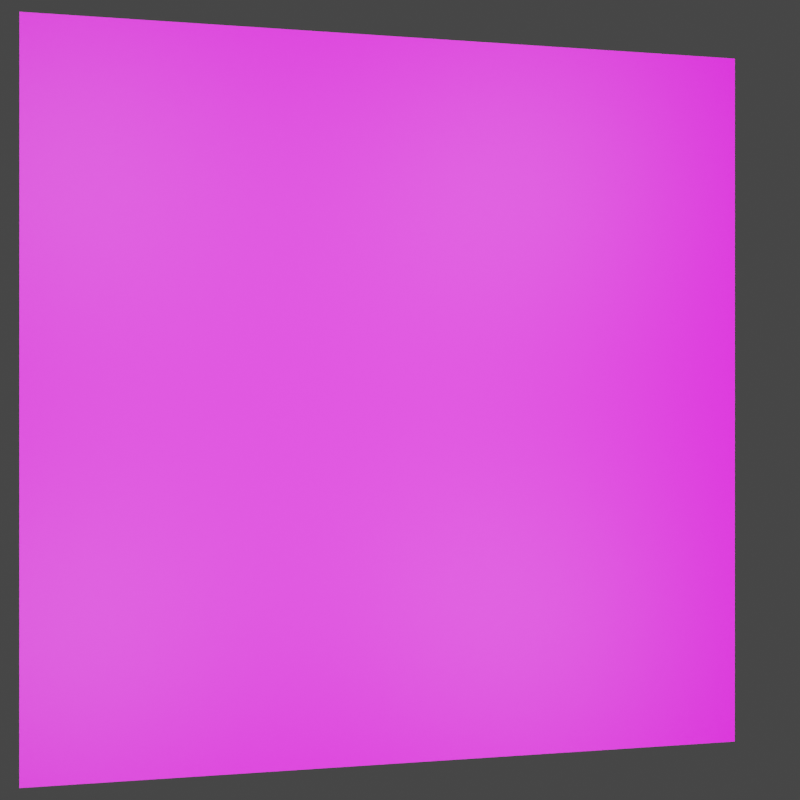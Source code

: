 # Source: cvim_FP_RCWall_test2.blend  (saved by Blender 2.90.8; exported with 4.5.12 LTS)
import bpy
from mathutils import Matrix  # noqa: F401  (used for matrix-valued properties, if any)

bpy.ops.wm.read_factory_settings(use_empty=True)
scene = bpy.context.scene
scene.name = 'Scene'

# ---- collections
col_collection_crack = bpy.data.collections.new('Collection_crack'); scene.collection.children.link(col_collection_crack)

# ---- images (referenced by path relative to the original .blend; pixels are not part of the script)
import os
ASSET_DIR = os.environ.get("B2B_ASSET_DIR", "")  # directory of the original .blend (textures are referenced by path, not embedded)
HERE = os.path.dirname(os.path.abspath(__file__))  # packed textures are extracted next to this script under _unpacked/

def load_image(name, relpath, width, height, colorspace="sRGB"):
    """Load a texture the original file referenced (path relative to the .blend, or extracted next to this script)."""
    p = next((c for c in (os.path.join(HERE, relpath), os.path.join(ASSET_DIR, relpath)) if relpath and os.path.exists(c)), "")
    if p:
        img = bpy.data.images.load(p, check_existing=True)
        img.name = name
    else:  # same state as the original file: an image datablock whose file is absent (Cycles renders it pink)
        img = bpy.data.images.new(name, width, height)
        img.source = "FILE"
        img.filepath = "//" + (relpath or name)
    img.colorspace_settings.name = colorspace
    return img
img_deepcrack_7q3a9060_10_jpg = load_image('DeepCrack_7Q3A9060-10.jpg', 'archive/crack_segmentation_dataset/masks/DeepCrack_7Q3A9060-10.jpg', 1024, 1024, 'sRGB')

# ---- materials (node trees are filled in below, after node groups)
mat_material_003 = bpy.data.materials.new('Material.003')
mat_material_003.use_transparent_shadow = False

# ---- material node trees
mat_material_003.use_nodes = True; mat_material_003.node_tree.nodes.clear()
_N = mat_material_003.node_tree.nodes; _L = mat_material_003.node_tree.links
n0 = _N.new('ShaderNodeBsdfPrincipled'); n0.name = 'Principled BSDF'; n0.location = (10, 300)
n0.distribution = 'GGX'
n0.subsurface_method = 'BURLEY'
n0.inputs[3].default_value = 1.45
n0.inputs[27].default_value = (0.0, 0.0, 0.0, 1.0)
n0.inputs[28].default_value = 1.0
n1 = _N.new('ShaderNodeOutputMaterial'); n1.name = 'Material Output'; n1.location = (300, 300)
n2 = _N.new('ShaderNodeTexImage'); n2.name = 'Image Texture'; n2.location = (-280, 280)
n2.image = img_deepcrack_7q3a9060_10_jpg
_L.new(n0.outputs[0], n1.inputs[0])
_L.new(n2.outputs[0], n0.inputs[0])
n1.is_active_output = True

# ---- world
world_world = bpy.data.worlds.new('World'); scene.world = world_world
world_world.use_nodes = True; world_world.node_tree.nodes.clear()
_N = world_world.node_tree.nodes; _L = world_world.node_tree.links
n0 = _N.new('ShaderNodeOutputWorld'); n0.name = 'World Output'; n0.location = (300, 300)
n1 = _N.new('ShaderNodeBackground'); n1.name = 'Background'; n1.location = (10, 300)
n1.inputs[0].default_value = (0.05088, 0.05088, 0.05088, 1.0)
_L.new(n1.outputs[0], n0.inputs[0])
n0.is_active_output = True
world_world.color = (0.05088, 0.05088, 0.05088)
world_world.use_sun_shadow = False
world_world.sun_shadow_jitter_overblur = 0.0

# ---- cameras
cam_camera = bpy.data.cameras.new('Camera')
cam_camera.clip_end = 100.0
cam_camera.ortho_scale = 7.314
cam_camera_001 = bpy.data.cameras.new('Camera.001')
cam_camera_001.clip_end = 100.0
cam_camera_001.ortho_scale = 7.314

# ---- lights
light_area = bpy.data.lights.new('Area', 'AREA')
light_area.transmission_factor = 0.0
light_area.energy = 392.7
light_area.shadow_soft_size = 1.0
light_area.shadow_maximum_resolution = 0.006
light_area.use_absolute_resolution = True
light_area.size = 1.0
light_area.size_y = 1.0
light_area_001 = bpy.data.lights.new('Area.001', 'AREA')
light_area_001.transmission_factor = 0.0
light_area_001.energy = 392.7
light_area_001.shadow_soft_size = 1.0
light_area_001.shadow_maximum_resolution = 0.006
light_area_001.use_absolute_resolution = True
light_area_001.size = 1.0
light_area_001.size_y = 1.0
light_area_002 = bpy.data.lights.new('Area.002', 'AREA')
light_area_002.transmission_factor = 0.0
light_area_002.energy = 392.7
light_area_002.shadow_soft_size = 1.0
light_area_002.shadow_maximum_resolution = 0.006
light_area_002.use_absolute_resolution = True
light_area_002.size = 1.0
light_area_002.size_y = 1.0
light_area_003 = bpy.data.lights.new('Area.003', 'AREA')
light_area_003.transmission_factor = 0.0
light_area_003.energy = 392.7
light_area_003.shadow_soft_size = 1.0
light_area_003.shadow_maximum_resolution = 0.006
light_area_003.use_absolute_resolution = True
light_area_003.size = 1.0
light_area_003.size_y = 1.0
light_point = bpy.data.lights.new('Point', 'SPOT')
light_point.transmission_factor = 0.0
light_point.energy = 100.0
light_point.shadow_soft_size = 0.25
light_point.shadow_maximum_resolution = 0.006
light_point.use_absolute_resolution = True

# ---- meshes
me_cube_002 = bpy.data.meshes.new('Cube.002')
me_cube_002.from_pydata([(-1.0, -1.0, -1.0), (-1.0, -1.0, 1.0), (-1.0, 1.0, -1.0), (-1.0, 1.0, 1.0), (1.0, -1.0, -1.0), (1.0, -1.0, 1.0), (1.0, 1.0, -1.0), (1.0, 1.0, 1.0)], [], [(0, 1, 3, 2), (2, 3, 7, 6), (6, 7, 5, 4), (4, 5, 1, 0), (2, 6, 4, 0), (7, 3, 1, 5)])
_uv = me_cube_002.uv_layers.new(name='UVMap')
_uv.uv.foreach_set('vector', [0.375, 0.0, 0.625, 0.0, 0.625, 0.25, 0.375, 0.25, 0.375, 0.25, 0.625, 0.25, 0.625, 0.5, 0.375, 0.5, 0.375, 0.5, 0.625, 0.5, 0.625, 0.75, 0.375, 0.75, -0.002232, 0.002232, 0.9978, 0.002232, 0.9978, 1.002, -0.002232, 1.002, 0.125, 0.5, 0.375, 0.5, 0.375, 0.75, 0.125, 0.75, 0.625, 0.5, 0.875, 0.5, 0.875, 0.75, 0.625, 0.75])
me_cube_002.materials.append(mat_material_003)
me_cube_002.use_remesh_fix_poles = True
me_cube_002.use_remesh_preserve_attributes = False
me_cube_002.use_mirror_vertex_groups = False
me_cube_002.update()

# ---- objects
ob_camera_r = bpy.data.objects.new('Camera_R', cam_camera)
ob_empty = bpy.data.objects.new('Empty', None)
ob_empty_001 = bpy.data.objects.new('Empty.001', None)
ob_camera_l = bpy.data.objects.new('Camera_L', cam_camera_001)
ob_cube_mask = bpy.data.objects.new('Cube_mask', me_cube_002)
ob_area = bpy.data.objects.new('Area', light_area)
ob_area_001 = bpy.data.objects.new('Area.001', light_area_001)
ob_area_002 = bpy.data.objects.new('Area.002', light_area_002)
ob_area_003 = bpy.data.objects.new('Area.003', light_area_003)
ob_point = bpy.data.objects.new('Point', light_point)

# ---- transforms, parenting, visibility, modifiers, constraints
ob_camera_r.location = (1.5, -7.5, 0.0)
ob_camera_r.rotation_euler = (1.109, 0.0, 0.8149)
ob_camera_r.lock_rotations_4d = False
ob_camera_r.empty_display_type = 'ARROWS'
ob_camera_r.color = (0.0, 0.0, 0.0, 0.0)
ob_camera_r.display_type = 'WIRE'
ob_camera_r.lineart.crease_threshold = 0.0
_c = ob_camera_r.constraints.new('TRACK_TO'); _c.name = 'Track To'
_c.target = ob_empty
ob_empty.location = (0.0, 0.0, 0.0)
ob_empty.rotation_euler = (1.571, 0.0, 0.0)
ob_empty.empty_display_type = 'IMAGE'
ob_empty.empty_display_size = 5.0
ob_empty.lineart.crease_threshold = 0.0
ob_empty_001.location = (0.0, 0.0, 0.0)
ob_empty_001.rotation_euler = (1.571, 0.0, 0.0)
ob_empty_001.empty_display_type = 'IMAGE'
ob_empty_001.empty_display_size = 5.0
ob_empty_001.lineart.crease_threshold = 0.0
ob_camera_l.location = (-1.5, -7.5, 0.0)
ob_camera_l.rotation_euler = (1.109, 0.0, 0.8149)
ob_camera_l.lock_rotations_4d = False
ob_camera_l.empty_display_type = 'ARROWS'
ob_camera_l.color = (0.0, 0.0, 0.0, 0.0)
ob_camera_l.display_type = 'WIRE'
ob_camera_l.lineart.crease_threshold = 0.0
_c = ob_camera_l.constraints.new('TRACK_TO'); _c.name = 'Track To'
_c.target = ob_empty
ob_cube_mask.location = (0.0, 0.1, 0.0)
ob_cube_mask.rotation_euler = (0.0, 1.571, 0.0)
ob_cube_mask.scale = (2.5, 0.1, 2.5)
ob_cube_mask.lineart.crease_threshold = 0.0
ob_area.location = (3.0, -8.0, 3.0)
ob_area.rotation_euler = (1.232, 0.125, 0.3237)
ob_area.lineart.crease_threshold = 0.0
ob_area_001.location = (3.0, -8.0, -3.0)
ob_area_001.rotation_euler = (1.923, -0.06399, 0.3562)
ob_area_001.lineart.crease_threshold = 0.0
ob_area_002.location = (-3.0, -8.0, 3.0)
ob_area_002.rotation_euler = (1.233, -0.05955, -0.3454)
ob_area_002.lineart.crease_threshold = 0.0
ob_area_003.location = (-3.0, -8.0, -3.0)
ob_area_003.rotation_euler = (1.919, 0.0619, -0.3489)
ob_area_003.lineart.crease_threshold = 0.0
ob_point.location = (0.0, -10.0, 0.0)
ob_point.rotation_euler = (1.78, -0.5509, -0.236)
ob_point.lineart.crease_threshold = 0.0
_c = ob_point.constraints.new('TRACK_TO'); _c.name = 'Track To'
_c.target = ob_cube_mask

# ---- collection membership
col_collection_crack.objects.link(ob_camera_r)
col_collection_crack.objects.link(ob_empty)
col_collection_crack.objects.link(ob_empty_001)
col_collection_crack.objects.link(ob_camera_l)
col_collection_crack.objects.link(ob_cube_mask)
col_collection_crack.objects.link(ob_area)
col_collection_crack.objects.link(ob_area_001)
col_collection_crack.objects.link(ob_area_002)
col_collection_crack.objects.link(ob_area_003)
col_collection_crack.objects.link(ob_point)

# ---- scene / render settings (as saved in the file)
scene.camera = ob_camera_l
scene.frame_start = 1; scene.frame_end = 250; scene.frame_set(1)
scene.render.engine = 'BLENDER_EEVEE_NEXT'
scene.render.image_settings.color_mode = 'RGB'
scene.render.resolution_x = 448
scene.render.resolution_y = 448
scene.cycles.use_denoising = False
scene.cycles.samples = 128
scene.cycles.sampling_pattern = 'TABULATED_SOBOL'
scene.cycles.use_adaptive_sampling = False
scene.cycles.use_light_tree = False
scene.view_settings.view_transform = 'Filmic'
bpy.context.view_layer.update()
